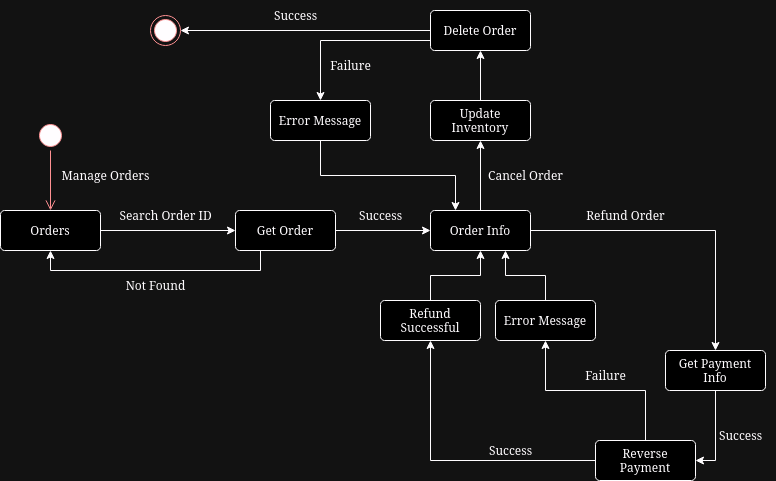

The diagram above was exported from draw.io. Its source (the exported page's mxGraphModel, read from the mxfile embedded in the PNG):
<mxGraphModel dx="1434" dy="778" grid="1" gridSize="10" guides="1" tooltips="1" connect="1" arrows="1" fold="1" page="1" pageScale="1" pageWidth="850" pageHeight="1100" math="0" shadow="0">
  <root>
    <mxCell id="0" />
    <mxCell id="1" parent="0" />
    <mxCell id="r5ye3P-uED1gcWgzFyAL-1" value="" style="ellipse;html=1;shape=startState;fillColor=#000000;strokeColor=#ff0000;" vertex="1" parent="1">
      <mxGeometry x="73" y="430" width="30" height="30" as="geometry" />
    </mxCell>
    <mxCell id="r5ye3P-uED1gcWgzFyAL-2" value="" style="edgeStyle=orthogonalEdgeStyle;html=1;verticalAlign=bottom;endArrow=open;endSize=8;strokeColor=#ff0000;rounded=0;entryX=0.5;entryY=0;entryDx=0;entryDy=0;" edge="1" source="r5ye3P-uED1gcWgzFyAL-1" parent="1" target="r5ye3P-uED1gcWgzFyAL-3">
      <mxGeometry relative="1" as="geometry">
        <mxPoint x="88" y="570" as="targetPoint" />
      </mxGeometry>
    </mxCell>
    <mxCell id="r5ye3P-uED1gcWgzFyAL-21" style="edgeStyle=orthogonalEdgeStyle;rounded=0;orthogonalLoop=1;jettySize=auto;html=1;entryX=0;entryY=0.5;entryDx=0;entryDy=0;" edge="1" parent="1" source="r5ye3P-uED1gcWgzFyAL-3" target="r5ye3P-uED1gcWgzFyAL-19">
      <mxGeometry relative="1" as="geometry" />
    </mxCell>
    <mxCell id="r5ye3P-uED1gcWgzFyAL-3" value="Orders" style="rounded=1;arcSize=10;whiteSpace=wrap;html=1;align=center;" vertex="1" parent="1">
      <mxGeometry x="38" y="520" width="100" height="40" as="geometry" />
    </mxCell>
    <mxCell id="r5ye3P-uED1gcWgzFyAL-4" value="Manage Orders" style="text;html=1;align=center;verticalAlign=middle;resizable=0;points=[];autosize=1;strokeColor=none;fillColor=none;" vertex="1" parent="1">
      <mxGeometry x="88" y="470" width="110" height="30" as="geometry" />
    </mxCell>
    <mxCell id="r5ye3P-uED1gcWgzFyAL-33" style="edgeStyle=orthogonalEdgeStyle;rounded=0;orthogonalLoop=1;jettySize=auto;html=1;exitX=1;exitY=0.5;exitDx=0;exitDy=0;entryX=0.5;entryY=0;entryDx=0;entryDy=0;" edge="1" parent="1" source="r5ye3P-uED1gcWgzFyAL-5" target="r5ye3P-uED1gcWgzFyAL-9">
      <mxGeometry relative="1" as="geometry" />
    </mxCell>
    <mxCell id="r5ye3P-uED1gcWgzFyAL-35" style="edgeStyle=orthogonalEdgeStyle;rounded=0;orthogonalLoop=1;jettySize=auto;html=1;entryX=0.5;entryY=1;entryDx=0;entryDy=0;" edge="1" parent="1" source="r5ye3P-uED1gcWgzFyAL-5" target="r5ye3P-uED1gcWgzFyAL-34">
      <mxGeometry relative="1" as="geometry" />
    </mxCell>
    <mxCell id="r5ye3P-uED1gcWgzFyAL-5" value="Order Info" style="rounded=1;arcSize=10;whiteSpace=wrap;html=1;align=center;" vertex="1" parent="1">
      <mxGeometry x="468" y="520" width="100" height="40" as="geometry" />
    </mxCell>
    <mxCell id="r5ye3P-uED1gcWgzFyAL-7" value="Search Order ID" style="text;html=1;align=center;verticalAlign=middle;resizable=0;points=[];autosize=1;strokeColor=none;fillColor=none;" vertex="1" parent="1">
      <mxGeometry x="143" y="510" width="120" height="30" as="geometry" />
    </mxCell>
    <mxCell id="r5ye3P-uED1gcWgzFyAL-13" style="edgeStyle=orthogonalEdgeStyle;rounded=0;orthogonalLoop=1;jettySize=auto;html=1;entryX=1;entryY=0.5;entryDx=0;entryDy=0;exitX=0.5;exitY=1;exitDx=0;exitDy=0;" edge="1" parent="1" source="r5ye3P-uED1gcWgzFyAL-9" target="r5ye3P-uED1gcWgzFyAL-12">
      <mxGeometry relative="1" as="geometry" />
    </mxCell>
    <mxCell id="r5ye3P-uED1gcWgzFyAL-9" value="&lt;div&gt;Get Payment&lt;/div&gt;&lt;div&gt;Info&lt;br&gt;&lt;/div&gt;" style="rounded=1;arcSize=10;whiteSpace=wrap;html=1;align=center;" vertex="1" parent="1">
      <mxGeometry x="703" y="660" width="100" height="40" as="geometry" />
    </mxCell>
    <mxCell id="r5ye3P-uED1gcWgzFyAL-11" value="Refund Order" style="text;html=1;align=center;verticalAlign=middle;resizable=0;points=[];autosize=1;strokeColor=none;fillColor=none;" vertex="1" parent="1">
      <mxGeometry x="613" y="510" width="100" height="30" as="geometry" />
    </mxCell>
    <mxCell id="r5ye3P-uED1gcWgzFyAL-18" style="edgeStyle=orthogonalEdgeStyle;rounded=0;orthogonalLoop=1;jettySize=auto;html=1;exitX=0;exitY=0.5;exitDx=0;exitDy=0;entryX=0.5;entryY=1;entryDx=0;entryDy=0;" edge="1" parent="1" source="r5ye3P-uED1gcWgzFyAL-12" target="r5ye3P-uED1gcWgzFyAL-17">
      <mxGeometry relative="1" as="geometry" />
    </mxCell>
    <mxCell id="r5ye3P-uED1gcWgzFyAL-28" style="edgeStyle=orthogonalEdgeStyle;rounded=0;orthogonalLoop=1;jettySize=auto;html=1;entryX=0.5;entryY=1;entryDx=0;entryDy=0;" edge="1" parent="1" source="r5ye3P-uED1gcWgzFyAL-12" target="r5ye3P-uED1gcWgzFyAL-26">
      <mxGeometry relative="1" as="geometry" />
    </mxCell>
    <mxCell id="r5ye3P-uED1gcWgzFyAL-12" value="Reverse Payment" style="rounded=1;arcSize=10;whiteSpace=wrap;html=1;align=center;" vertex="1" parent="1">
      <mxGeometry x="633" y="750" width="100" height="40" as="geometry" />
    </mxCell>
    <mxCell id="r5ye3P-uED1gcWgzFyAL-15" value="Success" style="text;html=1;align=center;verticalAlign=middle;resizable=0;points=[];autosize=1;strokeColor=none;fillColor=none;" vertex="1" parent="1">
      <mxGeometry x="743" y="730" width="70" height="30" as="geometry" />
    </mxCell>
    <mxCell id="r5ye3P-uED1gcWgzFyAL-16" value="Success" style="text;html=1;align=center;verticalAlign=middle;resizable=0;points=[];autosize=1;strokeColor=none;fillColor=none;" vertex="1" parent="1">
      <mxGeometry x="513" y="745" width="70" height="30" as="geometry" />
    </mxCell>
    <mxCell id="r5ye3P-uED1gcWgzFyAL-32" style="edgeStyle=orthogonalEdgeStyle;rounded=0;orthogonalLoop=1;jettySize=auto;html=1;entryX=0.5;entryY=1;entryDx=0;entryDy=0;" edge="1" parent="1" source="r5ye3P-uED1gcWgzFyAL-17" target="r5ye3P-uED1gcWgzFyAL-5">
      <mxGeometry relative="1" as="geometry" />
    </mxCell>
    <mxCell id="r5ye3P-uED1gcWgzFyAL-17" value="Refund Successful" style="rounded=1;arcSize=10;whiteSpace=wrap;html=1;align=center;" vertex="1" parent="1">
      <mxGeometry x="418" y="610" width="100" height="40" as="geometry" />
    </mxCell>
    <mxCell id="r5ye3P-uED1gcWgzFyAL-22" style="edgeStyle=orthogonalEdgeStyle;rounded=0;orthogonalLoop=1;jettySize=auto;html=1;entryX=0;entryY=0.5;entryDx=0;entryDy=0;" edge="1" parent="1" source="r5ye3P-uED1gcWgzFyAL-19" target="r5ye3P-uED1gcWgzFyAL-5">
      <mxGeometry relative="1" as="geometry" />
    </mxCell>
    <mxCell id="r5ye3P-uED1gcWgzFyAL-24" style="edgeStyle=orthogonalEdgeStyle;rounded=0;orthogonalLoop=1;jettySize=auto;html=1;exitX=0.25;exitY=1;exitDx=0;exitDy=0;entryX=0.5;entryY=1;entryDx=0;entryDy=0;" edge="1" parent="1" source="r5ye3P-uED1gcWgzFyAL-19" target="r5ye3P-uED1gcWgzFyAL-3">
      <mxGeometry relative="1" as="geometry" />
    </mxCell>
    <mxCell id="r5ye3P-uED1gcWgzFyAL-19" value="Get Order " style="rounded=1;arcSize=10;whiteSpace=wrap;html=1;align=center;" vertex="1" parent="1">
      <mxGeometry x="273" y="520" width="100" height="40" as="geometry" />
    </mxCell>
    <mxCell id="r5ye3P-uED1gcWgzFyAL-23" value="Success" style="text;html=1;align=center;verticalAlign=middle;resizable=0;points=[];autosize=1;strokeColor=none;fillColor=none;" vertex="1" parent="1">
      <mxGeometry x="383" y="510" width="70" height="30" as="geometry" />
    </mxCell>
    <mxCell id="r5ye3P-uED1gcWgzFyAL-25" value="Not Found" style="text;html=1;align=center;verticalAlign=middle;resizable=0;points=[];autosize=1;strokeColor=none;fillColor=none;" vertex="1" parent="1">
      <mxGeometry x="153" y="580" width="80" height="30" as="geometry" />
    </mxCell>
    <mxCell id="r5ye3P-uED1gcWgzFyAL-31" style="edgeStyle=orthogonalEdgeStyle;rounded=0;orthogonalLoop=1;jettySize=auto;html=1;entryX=0.75;entryY=1;entryDx=0;entryDy=0;" edge="1" parent="1" source="r5ye3P-uED1gcWgzFyAL-26" target="r5ye3P-uED1gcWgzFyAL-5">
      <mxGeometry relative="1" as="geometry" />
    </mxCell>
    <mxCell id="r5ye3P-uED1gcWgzFyAL-26" value="&lt;div&gt;Error Message&lt;/div&gt;" style="rounded=1;arcSize=10;whiteSpace=wrap;html=1;align=center;" vertex="1" parent="1">
      <mxGeometry x="533" y="610" width="100" height="40" as="geometry" />
    </mxCell>
    <mxCell id="r5ye3P-uED1gcWgzFyAL-29" value="Failure" style="text;html=1;align=center;verticalAlign=middle;resizable=0;points=[];autosize=1;strokeColor=none;fillColor=none;" vertex="1" parent="1">
      <mxGeometry x="613" y="670" width="60" height="30" as="geometry" />
    </mxCell>
    <mxCell id="r5ye3P-uED1gcWgzFyAL-41" style="edgeStyle=orthogonalEdgeStyle;rounded=0;orthogonalLoop=1;jettySize=auto;html=1;entryX=0.5;entryY=1;entryDx=0;entryDy=0;" edge="1" parent="1" source="r5ye3P-uED1gcWgzFyAL-34" target="r5ye3P-uED1gcWgzFyAL-37">
      <mxGeometry relative="1" as="geometry" />
    </mxCell>
    <mxCell id="r5ye3P-uED1gcWgzFyAL-34" value="Update Inventory" style="rounded=1;arcSize=10;whiteSpace=wrap;html=1;align=center;" vertex="1" parent="1">
      <mxGeometry x="468" y="410" width="100" height="40" as="geometry" />
    </mxCell>
    <mxCell id="r5ye3P-uED1gcWgzFyAL-36" value="Cancel Order" style="text;html=1;align=center;verticalAlign=middle;resizable=0;points=[];autosize=1;strokeColor=none;fillColor=none;" vertex="1" parent="1">
      <mxGeometry x="513" y="470" width="100" height="30" as="geometry" />
    </mxCell>
    <mxCell id="r5ye3P-uED1gcWgzFyAL-42" style="edgeStyle=orthogonalEdgeStyle;rounded=0;orthogonalLoop=1;jettySize=auto;html=1;entryX=1;entryY=0.5;entryDx=0;entryDy=0;" edge="1" parent="1" source="r5ye3P-uED1gcWgzFyAL-37" target="r5ye3P-uED1gcWgzFyAL-39">
      <mxGeometry relative="1" as="geometry" />
    </mxCell>
    <mxCell id="r5ye3P-uED1gcWgzFyAL-45" style="edgeStyle=orthogonalEdgeStyle;rounded=0;orthogonalLoop=1;jettySize=auto;html=1;exitX=0;exitY=0.75;exitDx=0;exitDy=0;entryX=0.5;entryY=0;entryDx=0;entryDy=0;" edge="1" parent="1" source="r5ye3P-uED1gcWgzFyAL-37" target="r5ye3P-uED1gcWgzFyAL-44">
      <mxGeometry relative="1" as="geometry" />
    </mxCell>
    <mxCell id="r5ye3P-uED1gcWgzFyAL-37" value="Delete Order" style="rounded=1;arcSize=10;whiteSpace=wrap;html=1;align=center;" vertex="1" parent="1">
      <mxGeometry x="468" y="320" width="100" height="40" as="geometry" />
    </mxCell>
    <mxCell id="r5ye3P-uED1gcWgzFyAL-39" value="" style="ellipse;html=1;shape=endState;fillColor=#000000;strokeColor=#ff0000;" vertex="1" parent="1">
      <mxGeometry x="188" y="325" width="30" height="30" as="geometry" />
    </mxCell>
    <mxCell id="r5ye3P-uED1gcWgzFyAL-43" value="Success" style="text;html=1;align=center;verticalAlign=middle;resizable=0;points=[];autosize=1;strokeColor=none;fillColor=none;" vertex="1" parent="1">
      <mxGeometry x="298" y="310" width="70" height="30" as="geometry" />
    </mxCell>
    <mxCell id="r5ye3P-uED1gcWgzFyAL-47" style="edgeStyle=orthogonalEdgeStyle;rounded=0;orthogonalLoop=1;jettySize=auto;html=1;exitX=0.5;exitY=1;exitDx=0;exitDy=0;entryX=0.25;entryY=0;entryDx=0;entryDy=0;" edge="1" parent="1" source="r5ye3P-uED1gcWgzFyAL-44" target="r5ye3P-uED1gcWgzFyAL-5">
      <mxGeometry relative="1" as="geometry" />
    </mxCell>
    <mxCell id="r5ye3P-uED1gcWgzFyAL-44" value="Error Message" style="rounded=1;arcSize=10;whiteSpace=wrap;html=1;align=center;" vertex="1" parent="1">
      <mxGeometry x="308" y="410" width="100" height="40" as="geometry" />
    </mxCell>
    <mxCell id="r5ye3P-uED1gcWgzFyAL-46" value="Failure" style="text;html=1;align=center;verticalAlign=middle;resizable=0;points=[];autosize=1;strokeColor=none;fillColor=none;" vertex="1" parent="1">
      <mxGeometry x="358" y="360" width="60" height="30" as="geometry" />
    </mxCell>
  </root>
</mxGraphModel>